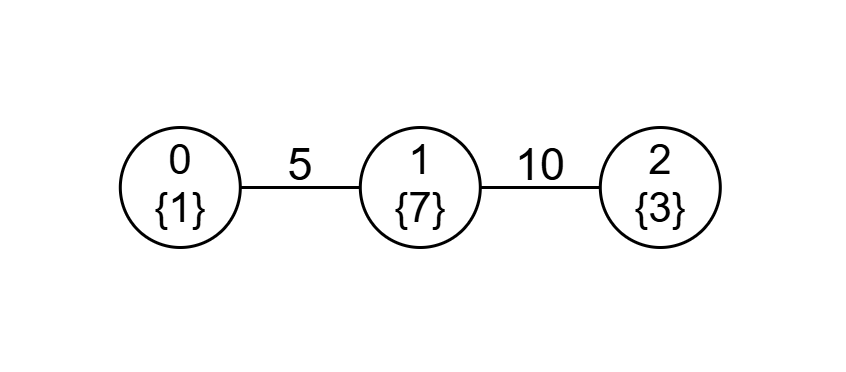

The diagram above was exported from draw.io. Its source (the exported page's mxGraphModel, read from the mxfile embedded in the PNG):
<mxGraphModel dx="553" dy="298" grid="1" gridSize="10" guides="1" tooltips="1" connect="1" arrows="1" fold="1" page="1" pageScale="1" pageWidth="827" pageHeight="1169" math="0" shadow="0">
  <root>
    <mxCell id="0" />
    <mxCell id="1" parent="0" />
    <mxCell id="JLTdBVWxu7ZXf_DjrXST-20" edge="1" parent="1" source="JLTdBVWxu7ZXf_DjrXST-14" style="edgeStyle=orthogonalEdgeStyle;rounded=0;orthogonalLoop=1;jettySize=auto;html=1;exitX=1;exitY=0.5;exitDx=0;exitDy=0;entryX=0;entryY=0.5;entryDx=0;entryDy=0;endArrow=none;endFill=0;" target="JLTdBVWxu7ZXf_DjrXST-18">
      <mxGeometry relative="1" as="geometry" />
    </mxCell>
    <mxCell id="JLTdBVWxu7ZXf_DjrXST-14" parent="1" style="ellipse;whiteSpace=wrap;html=1;shapeInside=1;aspect=fixed;fontSize=14;verticalAlign=middle;labelPosition=center;verticalLabelPosition=middle;align=center;textDirection=ltr;spacingTop=0;spacingBottom=0;autosizeText=1;" value="&lt;div&gt;&lt;span style=&quot;background-color: transparent; color: light-dark(rgb(0, 0, 0), rgb(255, 255, 255));&quot;&gt;0&lt;/span&gt;&lt;/div&gt;&lt;div&gt;&lt;span style=&quot;background-color: transparent; color: light-dark(rgb(0, 0, 0), rgb(255, 255, 255));&quot;&gt;{1}&lt;/span&gt;&lt;/div&gt;" vertex="1">
      <mxGeometry height="40" width="40" x="160" y="80" as="geometry" />
    </mxCell>
    <mxCell id="JLTdBVWxu7ZXf_DjrXST-16" parent="1" style="ellipse;whiteSpace=wrap;html=1;shapeInside=1;aspect=fixed;fontSize=14;verticalAlign=middle;labelPosition=center;verticalLabelPosition=middle;align=center;textDirection=ltr;spacingTop=0;spacingBottom=0;autosizeText=1;" value="&lt;div&gt;&lt;span style=&quot;background-color: transparent; color: light-dark(rgb(0, 0, 0), rgb(255, 255, 255));&quot;&gt;2&lt;/span&gt;&lt;/div&gt;&lt;div&gt;&lt;span style=&quot;background-color: transparent; color: light-dark(rgb(0, 0, 0), rgb(255, 255, 255));&quot;&gt;{3}&lt;/span&gt;&lt;/div&gt;" vertex="1">
      <mxGeometry height="40" width="40" x="320" y="80" as="geometry" />
    </mxCell>
    <mxCell id="JLTdBVWxu7ZXf_DjrXST-18" parent="1" style="ellipse;whiteSpace=wrap;html=1;shapeInside=1;aspect=fixed;fontSize=14;verticalAlign=middle;labelPosition=center;verticalLabelPosition=middle;align=center;textDirection=ltr;spacingTop=0;spacingBottom=0;autosizeText=1;" value="&lt;div&gt;1&lt;/div&gt;&lt;div&gt;&lt;span style=&quot;background-color: transparent; color: light-dark(rgb(0, 0, 0), rgb(255, 255, 255));&quot;&gt;{7}&lt;/span&gt;&lt;/div&gt;" vertex="1">
      <mxGeometry height="40" width="40" x="240" y="80" as="geometry" />
    </mxCell>
    <mxCell id="JLTdBVWxu7ZXf_DjrXST-21" edge="1" parent="1" source="JLTdBVWxu7ZXf_DjrXST-18" style="edgeStyle=orthogonalEdgeStyle;rounded=0;orthogonalLoop=1;jettySize=auto;html=1;exitX=1;exitY=0.5;exitDx=0;exitDy=0;entryX=0;entryY=0.5;entryDx=0;entryDy=0;endArrow=none;endFill=0;" target="JLTdBVWxu7ZXf_DjrXST-16">
      <mxGeometry relative="1" as="geometry" />
    </mxCell>
    <mxCell id="JLTdBVWxu7ZXf_DjrXST-22" parent="1" style="text;html=1;whiteSpace=wrap;strokeColor=none;fillColor=none;align=center;verticalAlign=middle;rounded=0;fontSize=15;" value="5" vertex="1">
      <mxGeometry height="30" width="60" x="190" y="77" as="geometry" />
    </mxCell>
    <mxCell id="JLTdBVWxu7ZXf_DjrXST-24" parent="1" style="text;html=1;whiteSpace=wrap;strokeColor=none;fillColor=none;align=center;verticalAlign=middle;rounded=0;fontSize=15;" value="10" vertex="1">
      <mxGeometry height="30" width="60" x="270" y="77" as="geometry" />
    </mxCell>
  </root>
</mxGraphModel>